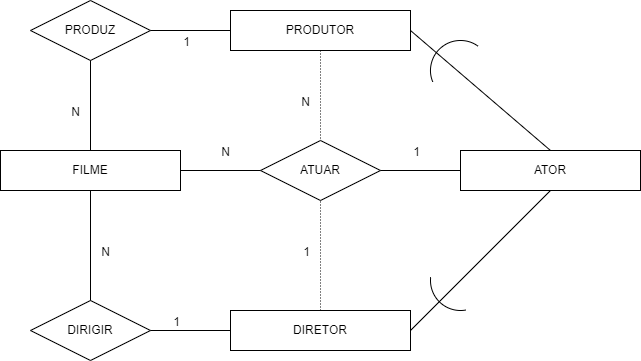

The diagram above was exported from draw.io. Its source (the exported page's mxGraphModel, read from the mxfile embedded in the PNG):
<mxGraphModel dx="1118" dy="674" grid="1" gridSize="10" guides="1" tooltips="1" connect="1" arrows="1" fold="1" page="1" pageScale="1" pageWidth="1100" pageHeight="850" math="0" shadow="0">
  <root>
    <mxCell id="0" />
    <mxCell id="1" parent="0" />
    <mxCell id="2" value="ATOR" style="whiteSpace=wrap;html=1;align=center;" vertex="1" parent="1">
      <mxGeometry x="690" y="150" width="180" height="40" as="geometry" />
    </mxCell>
    <mxCell id="3" value="DIRETOR" style="whiteSpace=wrap;html=1;align=center;" vertex="1" parent="1">
      <mxGeometry x="460" y="310" width="180" height="40" as="geometry" />
    </mxCell>
    <mxCell id="4" value="FILME" style="whiteSpace=wrap;html=1;align=center;" vertex="1" parent="1">
      <mxGeometry x="230" y="150" width="180" height="40" as="geometry" />
    </mxCell>
    <mxCell id="5" value="PRODUTOR&lt;br&gt;" style="whiteSpace=wrap;html=1;align=center;" vertex="1" parent="1">
      <mxGeometry x="460" y="10" width="180" height="40" as="geometry" />
    </mxCell>
    <mxCell id="6" value="ATUAR" style="shape=rhombus;perimeter=rhombusPerimeter;whiteSpace=wrap;html=1;align=center;" vertex="1" parent="1">
      <mxGeometry x="490" y="140" width="120" height="60" as="geometry" />
    </mxCell>
    <mxCell id="10" value="" style="endArrow=none;html=1;rounded=0;entryX=0;entryY=0.5;entryDx=0;entryDy=0;exitX=1;exitY=0.5;exitDx=0;exitDy=0;" edge="1" parent="1" source="6" target="2">
      <mxGeometry relative="1" as="geometry">
        <mxPoint x="470" y="340" as="sourcePoint" />
        <mxPoint x="630" y="340" as="targetPoint" />
      </mxGeometry>
    </mxCell>
    <mxCell id="11" value="1" style="resizable=0;html=1;align=right;verticalAlign=bottom;" connectable="0" vertex="1" parent="10">
      <mxGeometry x="1" relative="1" as="geometry">
        <mxPoint x="-40" y="-10" as="offset" />
      </mxGeometry>
    </mxCell>
    <mxCell id="12" value="" style="endArrow=none;html=1;rounded=0;entryX=0;entryY=0.5;entryDx=0;entryDy=0;exitX=1;exitY=0.5;exitDx=0;exitDy=0;" edge="1" parent="1" source="4" target="6">
      <mxGeometry relative="1" as="geometry">
        <mxPoint x="470" y="340" as="sourcePoint" />
        <mxPoint x="630" y="340" as="targetPoint" />
      </mxGeometry>
    </mxCell>
    <mxCell id="13" value="N" style="resizable=0;html=1;align=right;verticalAlign=bottom;" connectable="0" vertex="1" parent="12">
      <mxGeometry x="1" relative="1" as="geometry">
        <mxPoint x="-30" y="-10" as="offset" />
      </mxGeometry>
    </mxCell>
    <mxCell id="15" value="" style="endArrow=none;html=1;rounded=0;dashed=1;dashPattern=1 2;exitX=0.5;exitY=0;exitDx=0;exitDy=0;entryX=0.5;entryY=1;entryDx=0;entryDy=0;" edge="1" parent="1" source="3" target="6">
      <mxGeometry relative="1" as="geometry">
        <mxPoint x="470" y="340" as="sourcePoint" />
        <mxPoint x="630" y="340" as="targetPoint" />
      </mxGeometry>
    </mxCell>
    <mxCell id="16" value="1" style="resizable=0;html=1;align=right;verticalAlign=bottom;" connectable="0" vertex="1" parent="15">
      <mxGeometry x="1" relative="1" as="geometry">
        <mxPoint x="-10" y="60" as="offset" />
      </mxGeometry>
    </mxCell>
    <mxCell id="17" value="DIRIGIR" style="shape=rhombus;perimeter=rhombusPerimeter;whiteSpace=wrap;html=1;align=center;" vertex="1" parent="1">
      <mxGeometry x="260" y="300" width="120" height="60" as="geometry" />
    </mxCell>
    <mxCell id="18" value="" style="endArrow=none;html=1;rounded=0;exitX=0;exitY=0.5;exitDx=0;exitDy=0;entryX=1;entryY=0.5;entryDx=0;entryDy=0;" edge="1" parent="1" source="3" target="17">
      <mxGeometry relative="1" as="geometry">
        <mxPoint x="470" y="340" as="sourcePoint" />
        <mxPoint x="630" y="340" as="targetPoint" />
      </mxGeometry>
    </mxCell>
    <mxCell id="19" value="1" style="resizable=0;html=1;align=right;verticalAlign=bottom;" connectable="0" vertex="1" parent="18">
      <mxGeometry x="1" relative="1" as="geometry">
        <mxPoint x="30" as="offset" />
      </mxGeometry>
    </mxCell>
    <mxCell id="20" value="" style="endArrow=none;html=1;rounded=0;exitX=0.5;exitY=0;exitDx=0;exitDy=0;entryX=0.5;entryY=1;entryDx=0;entryDy=0;" edge="1" parent="1" source="17" target="4">
      <mxGeometry relative="1" as="geometry">
        <mxPoint x="470" y="340" as="sourcePoint" />
        <mxPoint x="630" y="340" as="targetPoint" />
      </mxGeometry>
    </mxCell>
    <mxCell id="21" value="N" style="resizable=0;html=1;align=right;verticalAlign=bottom;" connectable="0" vertex="1" parent="20">
      <mxGeometry x="1" relative="1" as="geometry">
        <mxPoint x="20" y="70" as="offset" />
      </mxGeometry>
    </mxCell>
    <mxCell id="22" value="" style="endArrow=none;html=1;rounded=0;entryX=0.5;entryY=1;entryDx=0;entryDy=0;exitX=1;exitY=0.5;exitDx=0;exitDy=0;" edge="1" parent="1" source="3" target="2">
      <mxGeometry relative="1" as="geometry">
        <mxPoint x="470" y="240" as="sourcePoint" />
        <mxPoint x="630" y="240" as="targetPoint" />
      </mxGeometry>
    </mxCell>
    <mxCell id="23" value="" style="verticalLabelPosition=bottom;verticalAlign=top;html=1;shape=mxgraph.basic.arc;startAngle=0.47195137671090204;endAngle=0.7658627587152768;" vertex="1" parent="1">
      <mxGeometry x="660" y="250" width="60" height="60" as="geometry" />
    </mxCell>
    <mxCell id="25" value="" style="endArrow=none;html=1;rounded=0;entryX=0.5;entryY=0;entryDx=0;entryDy=0;exitX=1;exitY=0.5;exitDx=0;exitDy=0;" edge="1" parent="1" source="5" target="2">
      <mxGeometry relative="1" as="geometry">
        <mxPoint x="470" y="240" as="sourcePoint" />
        <mxPoint x="630" y="240" as="targetPoint" />
      </mxGeometry>
    </mxCell>
    <mxCell id="26" value="" style="verticalLabelPosition=bottom;verticalAlign=top;html=1;shape=mxgraph.basic.arc;startAngle=0.6874428733252864;endAngle=0.1;" vertex="1" parent="1">
      <mxGeometry x="660" y="40" width="60" height="60" as="geometry" />
    </mxCell>
    <mxCell id="28" value="PRODUZ" style="shape=rhombus;perimeter=rhombusPerimeter;whiteSpace=wrap;html=1;align=center;" vertex="1" parent="1">
      <mxGeometry x="260" width="120" height="60" as="geometry" />
    </mxCell>
    <mxCell id="29" value="" style="endArrow=none;html=1;rounded=0;dashed=1;dashPattern=1 2;exitX=0.5;exitY=1;exitDx=0;exitDy=0;entryX=0.5;entryY=0;entryDx=0;entryDy=0;" edge="1" parent="1" source="5" target="6">
      <mxGeometry relative="1" as="geometry">
        <mxPoint x="470" y="240" as="sourcePoint" />
        <mxPoint x="630" y="240" as="targetPoint" />
      </mxGeometry>
    </mxCell>
    <mxCell id="30" value="N" style="resizable=0;html=1;align=right;verticalAlign=bottom;" connectable="0" vertex="1" parent="29">
      <mxGeometry x="1" relative="1" as="geometry">
        <mxPoint x="-10" y="-30" as="offset" />
      </mxGeometry>
    </mxCell>
    <mxCell id="31" value="" style="endArrow=none;html=1;rounded=0;entryX=0;entryY=0.5;entryDx=0;entryDy=0;exitX=1;exitY=0.5;exitDx=0;exitDy=0;" edge="1" parent="1" source="28" target="5">
      <mxGeometry relative="1" as="geometry">
        <mxPoint x="470" y="240" as="sourcePoint" />
        <mxPoint x="630" y="240" as="targetPoint" />
      </mxGeometry>
    </mxCell>
    <mxCell id="32" value="1" style="resizable=0;html=1;align=right;verticalAlign=bottom;" connectable="0" vertex="1" parent="31">
      <mxGeometry x="1" relative="1" as="geometry">
        <mxPoint x="-40" y="20" as="offset" />
      </mxGeometry>
    </mxCell>
    <mxCell id="33" value="" style="endArrow=none;html=1;rounded=0;exitX=0.5;exitY=1;exitDx=0;exitDy=0;entryX=0.5;entryY=0;entryDx=0;entryDy=0;" edge="1" parent="1" source="28" target="4">
      <mxGeometry relative="1" as="geometry">
        <mxPoint x="470" y="240" as="sourcePoint" />
        <mxPoint x="630" y="240" as="targetPoint" />
      </mxGeometry>
    </mxCell>
    <mxCell id="34" value="N" style="resizable=0;html=1;align=right;verticalAlign=bottom;" connectable="0" vertex="1" parent="33">
      <mxGeometry x="1" relative="1" as="geometry">
        <mxPoint x="-10" y="-30" as="offset" />
      </mxGeometry>
    </mxCell>
  </root>
</mxGraphModel>